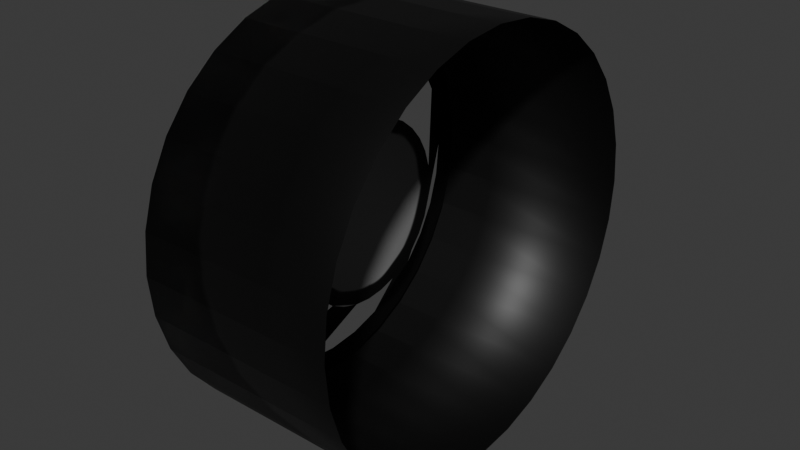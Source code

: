 # Source: Roue.blend  (saved by Blender 5.2.45; exported with 4.5.12 LTS)
import bpy
from mathutils import Matrix  # noqa: F401  (used for matrix-valued properties, if any)

bpy.ops.wm.read_factory_settings(use_empty=True)
scene = bpy.context.scene
scene.name = 'Scene'

# ---- collections
col_collection = bpy.data.collections.new('Collection'); scene.collection.children.link(col_collection)

# ---- images (referenced by path relative to the original .blend; pixels are not part of the script)
import os
ASSET_DIR = os.environ.get("B2B_ASSET_DIR", "")  # directory of the original .blend (textures are referenced by path, not embedded)
HERE = os.path.dirname(os.path.abspath(__file__))  # packed textures are extracted next to this script under _unpacked/

def load_image(name, relpath, width, height, colorspace="sRGB"):
    """Load a texture the original file referenced (path relative to the .blend, or extracted next to this script)."""
    p = next((c for c in (os.path.join(HERE, relpath), os.path.join(ASSET_DIR, relpath)) if relpath and os.path.exists(c)), "")
    if p:
        img = bpy.data.images.load(p, check_existing=True)
        img.name = name
    else:  # same state as the original file: an image datablock whose file is absent (Cycles renders it pink)
        img = bpy.data.images.new(name, width, height)
        img.source = "FILE"
        img.filepath = "//" + (relpath or name)
    img.colorspace_settings.name = colorspace
    return img
img_roue_001 = load_image('Roue.001', '_unpacked/Roue.33404632.png', 1024, 1024, 'sRGB')

# ---- materials (node trees are filled in below, after node groups)
mat_material = bpy.data.materials.new('Material')
mat_material.alpha_threshold = 0.0
mat_material.use_backface_culling_lightprobe_volume = False
mat_material.roughness = 0.5
mat_material.line_color = (0.0, 0.0, 0.0, 1.0)
mat_material_001 = bpy.data.materials.new('Material.001')

# ---- material node trees
mat_material.use_nodes = True; mat_material.node_tree.nodes.clear()
_N = mat_material.node_tree.nodes; _L = mat_material.node_tree.links
n0 = _N.new('ShaderNodeOutputMaterial'); n0.name = 'Material Output'; n0.location = (200, 100)
n1 = _N.new('ShaderNodeBsdfPrincipled'); n1.name = 'Principled BSDF'; n1.location = (-200, 100)
n1.inputs[10].default_value = 0.005
n2 = _N.new('ShaderNodeTexImage'); n2.name = 'Image Texture'; n2.location = (-490, 75)
n2.image = img_roue_001
_L.new(n1.outputs[0], n0.inputs[0])
_L.new(n2.outputs[0], n1.inputs[0])
n0.is_active_output = True
mat_material_001.use_nodes = True; mat_material_001.node_tree.nodes.clear()
_N = mat_material_001.node_tree.nodes; _L = mat_material_001.node_tree.links
n0 = _N.new('ShaderNodeBsdfPrincipled'); n0.name = 'Principled BSDF'; n0.location = (-200, 100)
n0.inputs[0].default_value = (1.0, 1.0, 1.0, 1.0)
n0.inputs[10].default_value = 0.005
n1 = _N.new('ShaderNodeOutputMaterial'); n1.name = 'Material Output'; n1.location = (200, 100)
_L.new(n0.outputs[0], n1.inputs[0])
n1.is_active_output = True

# ---- world
world_world = bpy.data.worlds.new('World'); scene.world = world_world
world_world.use_nodes = True; world_world.node_tree.nodes.clear()
_N = world_world.node_tree.nodes; _L = world_world.node_tree.links
n0 = _N.new('ShaderNodeOutputWorld'); n0.name = 'World Output'; n0.location = (200, 100)
n1 = _N.new('ShaderNodeBackground'); n1.name = 'Background'; n1.location = (-200, 100)
n1.inputs[0].default_value = (0.05088, 0.05088, 0.05088, 1.0)
_L.new(n1.outputs[0], n0.inputs[0])
n0.is_active_output = True
world_world.color = (0.05088, 0.05088, 0.05088)
world_world.sun_shadow_jitter_overblur = 0.0

# ---- meshes
me_cylinder_006 = bpy.data.meshes.new('Cylinder.006')
me_cylinder_006.from_pydata([(-0.002723, 1.002, -1.135), (-0.002723, 0.8238, 0.7428), (0.1924, 0.9827, -1.135), (0.1576, 0.808, 0.7428), (0.38, 0.9258, -1.135), (0.3118, 0.7612, 0.7428), (0.5528, 0.8334, -1.135), (0.4539, 0.6853, 0.7428), (0.7044, 0.709, -1.135), (0.5784, 0.5831, 0.7428), (0.8287, 0.5575, -1.135), (0.6807, 0.4585, 0.7428), (0.9212, 0.3846, -1.135), (0.7566, 0.3164, 0.7428), (0.9781, 0.197, -1.135), (0.8034, 0.1623, 0.7428), (0.9973, 0.001916, -1.135), (0.8192, 0.001916, 0.7428), (0.9781, -0.1932, -1.135), (0.8034, -0.1584, 0.7428), (0.9212, -0.3808, -1.135), (0.7566, -0.3126, 0.7428), (0.8287, -0.5537, -1.135), (0.6807, -0.4547, 0.7428), (0.7044, -0.7052, -1.135), (0.5784, -0.5792, 0.7428), (0.5528, -0.8296, -1.135), (0.4539, -0.6815, 0.7428), (0.38, -0.922, -1.135), (0.3118, -0.7574, 0.7428), (0.1924, -0.9789, -1.135), (0.1576, -0.8042, 0.7428), (-0.002723, -0.9981, -1.135), (-0.002723, -0.82, 0.7428), (-0.1978, -0.9789, -1.135), (-0.1631, -0.8042, 0.7428), (-0.3854, -0.922, -1.135), (-0.3172, -0.7574, 0.7428), (-0.5583, -0.8296, -1.135), (-0.4593, -0.6815, 0.7428), (-0.7098, -0.7052, -1.135), (-0.5839, -0.5792, 0.7428), (-0.8342, -0.5537, -1.135), (-0.6861, -0.4547, 0.7428), (-0.9266, -0.3808, -1.135), (-0.762, -0.3126, 0.7428), (-0.9835, -0.1932, -1.135), (-0.8088, -0.1584, 0.7428), (-1.003, 0.001916, -1.135), (-0.8246, 0.001916, 0.7428), (-0.9835, 0.197, -1.135), (-0.8088, 0.1623, 0.7428), (-0.9266, 0.3846, -1.135), (-0.762, 0.3164, 0.7428), (-0.8342, 0.5575, -1.135), (-0.6861, 0.4585, 0.7428), (-0.7098, 0.709, -1.135), (-0.5839, 0.5831, 0.7428), (-0.5583, 0.8334, -1.135), (-0.4593, 0.6853, 0.7428), (-0.3854, 0.9258, -1.135), (-0.3172, 0.7612, 0.7428), (-0.1978, 0.9827, -1.135), (-0.1631, 0.808, 0.7428), (0.1924, 0.9827, 0.8648), (-0.002723, 1.002, 0.8648), (0.38, 0.9258, 0.8648), (0.5528, 0.8334, 0.8648), (0.7044, 0.709, 0.8648), (0.8287, 0.5575, 0.8648), (0.9212, 0.3846, 0.8648), (0.9781, 0.197, 0.8648), (0.9973, 0.001916, 0.8648), (0.9781, -0.1932, 0.8648), (0.9212, -0.3808, 0.8648), (0.8287, -0.5537, 0.8648), (0.7044, -0.7052, 0.8648), (0.5528, -0.8296, 0.8648), (0.38, -0.922, 0.8648), (0.1924, -0.9789, 0.8648), (-0.002723, -0.9981, 0.8648), (-0.1978, -0.9789, 0.8648), (-0.3854, -0.922, 0.8648), (-0.5583, -0.8296, 0.8648), (-0.7098, -0.7052, 0.8648), (-0.8342, -0.5537, 0.8648), (-0.9266, -0.3808, 0.8648), (-0.9835, -0.1932, 0.8648), (-1.003, 0.001916, 0.8648), (-0.9835, 0.197, 0.8648), (-0.9266, 0.3846, 0.8648), (-0.8342, 0.5575, 0.8648), (-0.7098, 0.709, 0.8648), (-0.5583, 0.8334, 0.8648), (-0.3854, 0.9258, 0.8648), (-0.1978, 0.9827, 0.8648), (0.00561, 0.4384, 0.2599), (-0.08086, 0.4299, 0.2599), (-0.164, 0.4047, 0.2599), (-0.2406, 0.3638, 0.2599), (-0.3078, 0.3086, 0.2599), (-0.3629, 0.2415, 0.2599), (-0.4039, 0.1648, 0.2599), (-0.4291, 0.08171, 0.2599), (-0.4376, -0.004759, 0.2599), (-0.4291, -0.09122, 0.2599), (-0.4039, -0.1744, 0.2599), (-0.3629, -0.251, 0.2599), (-0.3078, -0.3182, 0.2599), (-0.2406, -0.3733, 0.2599), (-0.164, -0.4142, 0.2599), (-0.08086, -0.4394, 0.2599), (0.00561, -0.3798, 0.2599), (0.09208, -0.4394, 0.2599), (0.1752, -0.4142, 0.2599), (0.2518, -0.3733, 0.2599), (0.319, -0.3182, 0.2599), (0.3174, -0.2131, 0.2599), (0.4151, -0.1744, 0.2599), (0.4403, -0.09122, 0.2599), (0.4488, -0.004759, 0.2599), (0.4403, 0.08171, 0.2599), (0.4151, 0.1648, 0.2599), (0.3741, 0.2415, 0.2599), (0.319, 0.3086, 0.2599), (0.2518, 0.3638, 0.2599), (0.1752, 0.4047, 0.2599), (0.09208, 0.4299, 0.2599), (-0.06755, 0.363, 0.2599), (0.00561, 0.3702, 0.2599), (-0.1379, 0.3417, 0.2599), (-0.2027, 0.307, 0.2599), (-0.2596, 0.2604, 0.2599), (-0.3062, 0.2036, 0.2599), (-0.3408, 0.1387, 0.2599), (-0.3622, 0.0684, 0.2599), (-0.3694, -0.004759, 0.2599), (-0.3622, -0.07792, 0.2599), (-0.3408, -0.1483, 0.2599), (-0.3062, -0.2131, 0.2599), (-0.2596, -0.2699, 0.2599), (-0.2027, -0.3166, 0.2599), (-0.1379, -0.3512, 0.2599), (-0.06755, -0.3726, 0.2599), (0.00561, -0.448, 0.2599), (0.1491, -0.3512, 0.2599), (0.07877, -0.3726, 0.2599), (0.2139, -0.3166, 0.2599), (0.2708, -0.2699, 0.2599), (0.3741, -0.251, 0.2599), (0.3734, -0.07792, 0.2599), (0.3521, -0.1483, 0.2599), (0.3806, -0.004759, 0.2599), (0.3734, 0.0684, 0.2599), (0.3521, 0.1387, 0.2599), (0.3174, 0.2036, 0.2599), (0.2708, 0.2604, 0.2599), (0.2139, 0.307, 0.2599), (0.1491, 0.3417, 0.2599), (0.07877, 0.363, 0.2599), (-0.002723, 0.937, 0.7428), (0.1797, 0.919, 0.7428), (0.3551, 0.8658, 0.7428), (0.5168, 0.7794, 0.7428), (0.6585, 0.6631, 0.7428), (0.7747, 0.5214, 0.7428), (0.8611, 0.3597, 0.7428), (0.9144, 0.1843, 0.7428), (0.9323, 0.001916, 0.7428), (0.9144, -0.1805, 0.7428), (0.8611, -0.3559, 0.7428), (0.7747, -0.5176, 0.7428), (0.6585, -0.6593, 0.7428), (0.5168, -0.7755, 0.7428), (0.3551, -0.862, 0.7428), (0.1797, -0.9152, 0.7428), (-0.002723, -0.9331, 0.7428), (-0.1851, -0.9152, 0.7428), (-0.3605, -0.862, 0.7428), (-0.5222, -0.7755, 0.7428), (-0.6639, -0.6593, 0.7428), (-0.7802, -0.5176, 0.7428), (-0.8666, -0.3559, 0.7428), (-0.9198, -0.1805, 0.7428), (-0.9378, 0.001916, 0.7428), (-0.9198, 0.1843, 0.7428), (-0.8666, 0.3597, 0.7428), (-0.7802, 0.5214, 0.7428), (-0.6639, 0.6631, 0.7428), (-0.5222, 0.7794, 0.7428), (-0.3605, 0.8658, 0.7428), (-0.1851, 0.919, 0.7428)], [], [(0, 65, 64, 2), (2, 64, 66, 4), (4, 66, 67, 6), (6, 67, 68, 8), (8, 68, 69, 10), (10, 69, 70, 12), (12, 70, 71, 14), (14, 71, 72, 16), (16, 72, 73, 18), (18, 73, 74, 20), (20, 74, 75, 22), (22, 75, 76, 24), (24, 76, 77, 26), (26, 77, 78, 28), (28, 78, 79, 30), (30, 79, 80, 32), (32, 80, 81, 34), (34, 81, 82, 36), (36, 82, 83, 38), (38, 83, 84, 40), (40, 84, 85, 42), (42, 85, 86, 44), (44, 86, 87, 46), (46, 87, 88, 48), (48, 88, 89, 50), (50, 89, 90, 52), (52, 90, 91, 54), (54, 91, 92, 56), (56, 92, 93, 58), (58, 93, 94, 60), (49, 47, 106, 105, 104, 51), (60, 94, 95, 62), (62, 95, 65, 0), (160, 161, 64, 65), (161, 162, 66, 64), (162, 163, 67, 66), (163, 164, 68, 67), (164, 165, 69, 68), (165, 166, 70, 69), (166, 167, 71, 70), (167, 168, 72, 71), (168, 169, 73, 72), (169, 170, 74, 73), (170, 171, 75, 74), (171, 172, 76, 75), (172, 173, 77, 76), (173, 174, 78, 77), (174, 175, 79, 78), (175, 176, 80, 79), (176, 177, 81, 80), (177, 178, 82, 81), (178, 179, 83, 82), (179, 180, 84, 83), (180, 181, 85, 84), (181, 182, 86, 85), (182, 183, 87, 86), (183, 184, 88, 87), (184, 185, 89, 88), (185, 186, 90, 89), (186, 187, 91, 90), (187, 188, 92, 91), (188, 189, 93, 92), (189, 190, 94, 93), (190, 191, 95, 94), (191, 160, 65, 95), (99, 97, 1, 61), (63, 61, 1), (15, 11, 123, 121), (13, 11, 15), (116, 25, 23, 21, 118, 149), (111, 37, 35, 33, 113, 144), (128, 130, 131, 132, 133, 134, 135, 136, 137, 138, 139, 140, 141, 142, 143, 112, 146, 145, 147, 148, 117, 151, 150, 152, 153, 154, 155, 156, 157, 158, 159, 129), (128, 129, 96, 97), (130, 128, 97, 98), (131, 130, 98, 99), (132, 131, 99, 100), (133, 132, 100, 101), (134, 133, 101, 102), (135, 134, 102, 103), (136, 135, 103, 104), (137, 136, 104, 105), (138, 137, 105, 106), (139, 138, 106, 107), (140, 139, 107, 108), (141, 140, 108, 109), (142, 141, 109, 110), (143, 142, 110, 111), (112, 143, 111, 144), (146, 112, 144, 113), (145, 146, 113, 114), (147, 145, 114, 115), (148, 147, 115, 116), (117, 148, 116, 149), (151, 117, 149, 118), (150, 151, 118, 119), (152, 150, 119, 120), (153, 152, 120, 121), (154, 153, 121, 122), (155, 154, 122, 123), (156, 155, 123, 124), (157, 156, 124, 125), (158, 157, 125, 126), (159, 158, 126, 127), (129, 159, 127, 96), (63, 1, 160, 191), (61, 63, 191, 190), (59, 61, 190, 189), (57, 59, 189, 188), (55, 57, 188, 187), (53, 55, 187, 186), (51, 53, 186, 185), (49, 51, 185, 184), (47, 49, 184, 183), (45, 47, 183, 182), (43, 45, 182, 181), (41, 43, 181, 180), (39, 41, 180, 179), (37, 39, 179, 178), (35, 37, 178, 177), (33, 35, 177, 176), (31, 33, 176, 175), (29, 31, 175, 174), (27, 29, 174, 173), (25, 27, 173, 172), (23, 25, 172, 171), (21, 23, 171, 170), (19, 21, 170, 169), (17, 19, 169, 168), (15, 17, 168, 167), (13, 15, 167, 166), (11, 13, 166, 165), (9, 11, 165, 164), (7, 9, 164, 163), (5, 7, 163, 162), (3, 5, 162, 161), (1, 3, 161, 160)])
me_cylinder_006.polygons.foreach_set('use_smooth', [True] * 136)
_uv = me_cylinder_006.uv_layers.new(name='UVMap')
_uv.uv.foreach_set('vector', [0.4007, 0.4031, 0.2892, 0.2002, 0.3325, 0.1803, 0.4011, 0.4029, 0.4011, 0.4029, 0.3325, 0.1803, 0.3793, 0.1719, 0.4016, 0.4028, 0.4016, 0.4028, 0.3793, 0.1719, 0.4268, 0.1725, 0.4021, 0.4028, 0.4021, 0.4028, 0.4268, 0.1725, 0.4729, 0.1829, 0.4025, 0.4029, 0.4025, 0.4029, 0.4729, 0.1829, 0.5146, 0.2042, 0.403, 0.403, 0.403, 0.403, 0.5146, 0.2042, 0.5509, 0.233, 0.4034, 0.4033, 0.4034, 0.4033, 0.5509, 0.233, 0.582, 0.2668, 0.4037, 0.4036, 0.4037, 0.4036, 0.582, 0.2668, 0.6039, 0.307, 0.404, 0.404, 0.404, 0.404, 0.6039, 0.307, 0.613, 0.3515, 0.4042, 0.4044, 0.4042, 0.4044, 0.613, 0.3515, 0.6065, 0.3955, 0.4043, 0.4049, 0.4043, 0.4049, 0.6065, 0.3955, 0.5845, 0.4334, 0.4044, 0.4054, 0.4044, 0.4054, 0.5845, 0.4334, 0.5577, 0.462, 0.4043, 0.4058, 0.4043, 0.4058, 0.5577, 0.462, 0.5313, 0.4831, 0.4041, 0.4063, 0.4041, 0.4063, 0.5313, 0.4831, 0.5067, 0.4988, 0.4039, 0.4067, 0.4039, 0.4067, 0.5067, 0.4988, 0.4833, 0.5106, 0.4036, 0.407, 0.4036, 0.407, 0.4833, 0.5106, 0.4606, 0.5193, 0.4032, 0.4073, 0.4032, 0.4073, 0.4606, 0.5193, 0.4386, 0.5261, 0.4028, 0.4074, 0.4028, 0.4074, 0.4386, 0.5261, 0.4165, 0.5309, 0.4024, 0.4075, 0.4024, 0.4075, 0.4165, 0.5309, 0.3936, 0.5333, 0.4019, 0.4076, 0.4019, 0.4076, 0.3936, 0.5333, 0.3694, 0.5338, 0.4015, 0.4075, 0.4015, 0.4075, 0.3694, 0.5338, 0.3434, 0.532, 0.401, 0.4073, 0.401, 0.4073, 0.3434, 0.532, 0.3148, 0.5271, 0.4006, 0.4071, 0.4006, 0.4071, 0.3148, 0.5271, 0.282, 0.5189, 0.4002, 0.4068, 0.4002, 0.4068, 0.282, 0.5189, 0.2471, 0.503, 0.4, 0.4064, 0.4, 0.4064, 0.2471, 0.503, 0.2091, 0.4783, 0.3997, 0.406, 0.3997, 0.406, 0.2091, 0.4783, 0.1835, 0.4402, 0.3996, 0.4056, 0.3996, 0.4056, 0.1835, 0.4402, 0.1717, 0.3943, 0.3996, 0.4051, 0.3996, 0.4051, 0.1717, 0.3943, 0.1747, 0.3462, 0.3996, 0.4046, 0.3996, 0.4046, 0.1747, 0.3462, 0.1908, 0.3008, 0.3998, 0.4042, 0.3998, 0.4042, 0.1908, 0.3008, 0.2173, 0.261, 0.4, 0.4038, 0.2231, 0.5693, 0.272, 0.572, 0.3676, 0.7248, 0.3461, 0.7446, 0.3229, 0.775, 0.1525, 0.5515, 0.4, 0.4038, 0.2173, 0.261, 0.2505, 0.2272, 0.4003, 0.4034, 0.4003, 0.4034, 0.2505, 0.2272, 0.2892, 0.2002, 0.4007, 0.4031, 0.2695, 0.1665, 0.3212, 0.144, 0.3325, 0.1803, 0.2892, 0.2002, 0.3212, 0.144, 0.3759, 0.1324, 0.3793, 0.1719, 0.3325, 0.1803, 0.3759, 0.1324, 0.4319, 0.1346, 0.4268, 0.1725, 0.3793, 0.1719, 0.4319, 0.1346, 0.4858, 0.148, 0.4729, 0.1829, 0.4268, 0.1725, 0.4858, 0.148, 0.5349, 0.1728, 0.5146, 0.2042, 0.4729, 0.1829, 0.5349, 0.1728, 0.5747, 0.2067, 0.5509, 0.233, 0.5146, 0.2042, 0.5747, 0.2067, 0.6127, 0.2441, 0.582, 0.2668, 0.5509, 0.233, 0.6127, 0.2441, 0.6411, 0.2928, 0.6039, 0.307, 0.582, 0.2668, 0.6411, 0.2928, 0.6546, 0.3509, 0.613, 0.3515, 0.6039, 0.307, 0.6546, 0.3509, 0.6453, 0.4113, 0.6065, 0.3955, 0.613, 0.3515, 0.6453, 0.4113, 0.6106, 0.456, 0.5845, 0.4334, 0.6065, 0.3955, 0.6106, 0.456, 0.5754, 0.484, 0.5577, 0.462, 0.5845, 0.4334, 0.5754, 0.484, 0.5439, 0.5032, 0.5313, 0.4831, 0.5577, 0.462, 0.5439, 0.5032, 0.5162, 0.5174, 0.5067, 0.4988, 0.5313, 0.4831, 0.5162, 0.5174, 0.4904, 0.5278, 0.4833, 0.5106, 0.5067, 0.4988, 0.4904, 0.5278, 0.4661, 0.5361, 0.4606, 0.5193, 0.4833, 0.5106, 0.4661, 0.5361, 0.4426, 0.5426, 0.4386, 0.5261, 0.4606, 0.5193, 0.4426, 0.5426, 0.4192, 0.5472, 0.4165, 0.5309, 0.4386, 0.5261, 0.4192, 0.5472, 0.3952, 0.5505, 0.3936, 0.5333, 0.4165, 0.5309, 0.3952, 0.5505, 0.3698, 0.5523, 0.3694, 0.5338, 0.3936, 0.5333, 0.3698, 0.5523, 0.342, 0.5526, 0.3434, 0.532, 0.3694, 0.5338, 0.342, 0.5526, 0.311, 0.5506, 0.3148, 0.5271, 0.3434, 0.532, 0.311, 0.5506, 0.275, 0.5456, 0.282, 0.5189, 0.3148, 0.5271, 0.275, 0.5456, 0.2327, 0.5343, 0.2471, 0.503, 0.282, 0.5189, 0.2327, 0.5343, 0.1826, 0.5092, 0.2091, 0.4783, 0.2471, 0.503, 0.1826, 0.5092, 0.1455, 0.4595, 0.1835, 0.4402, 0.2091, 0.4783, 0.1455, 0.4595, 0.1296, 0.3987, 0.1717, 0.3943, 0.1835, 0.4402, 0.1296, 0.3987, 0.1342, 0.3376, 0.1747, 0.3462, 0.1717, 0.3943, 0.1342, 0.3376, 0.155, 0.2825, 0.1908, 0.3008, 0.1747, 0.3462, 0.155, 0.2825, 0.1867, 0.2356, 0.2173, 0.261, 0.1908, 0.3008, 0.1867, 0.2356, 0.2275, 0.1998, 0.2505, 0.2272, 0.2173, 0.261, 0.2275, 0.1998, 0.2695, 0.1665, 0.2892, 0.2002, 0.2505, 0.2272, 8.827e-05, 0.03697, 0.05241, 8.824e-05, 0.2459, 0.129, 0.158, 0.2087, 0.2047, 0.174, 0.158, 0.2087, 0.2459, 0.129, 0.6431, 0.2185, 0.5593, 0.1373, 0.7345, 8.824e-05, 0.7797, 0.04388, 0.598, 0.1825, 0.5593, 0.1373, 0.6431, 0.2185, 0.5909, 0.69, 0.5895, 0.508, 0.6337, 0.4845, 0.6953, 0.438, 0.6557, 0.7217, 0.6211, 0.7016, 0.4716, 0.6863, 0.422, 0.5628, 0.446, 0.5577, 0.4709, 0.5523, 0.5165, 0.6817, 0.4939, 0.6845, 0.4666, 0.9633, 0.4363, 0.9504, 0.4091, 0.9317, 0.3859, 0.9081, 0.368, 0.8802, 0.3558, 0.8495, 0.3517, 0.8171, 0.354, 0.7854, 0.3663, 0.7611, 0.3817, 0.7415, 0.3983, 0.7274, 0.4162, 0.7169, 0.4339, 0.7099, 0.4528, 0.7064, 0.473, 0.704, 0.4949, 0.7057, 0.5175, 0.7012, 0.5387, 0.7007, 0.5602, 0.7041, 0.5825, 0.7124, 0.6076, 0.7258, 0.6316, 0.7455, 0.6497, 0.7721, 0.6618, 0.801, 0.6605, 0.8324, 0.6528, 0.8637, 0.6377, 0.8931, 0.6171, 0.9191, 0.5915, 0.9405, 0.5622, 0.9565, 0.5306, 0.9664, 0.4983, 0.9698, 0.4666, 0.9633, 0.4983, 0.9698, 0.4965, 0.9999, 0.4578, 0.9926, 0.4363, 0.9504, 0.4666, 0.9633, 0.4578, 0.9926, 0.4216, 0.9774, 0.4091, 0.9317, 0.4363, 0.9504, 0.4216, 0.9774, 0.3893, 0.9553, 0.3859, 0.9081, 0.4091, 0.9317, 0.3893, 0.9553, 0.3619, 0.9273, 0.368, 0.8802, 0.3859, 0.9081, 0.3619, 0.9273, 0.3404, 0.8944, 0.3558, 0.8495, 0.368, 0.8802, 0.3404, 0.8944, 0.3258, 0.8575, 0.3517, 0.8171, 0.3558, 0.8495, 0.3258, 0.8575, 0.3196, 0.8177, 0.354, 0.7854, 0.3517, 0.8171, 0.3196, 0.8177, 0.3229, 0.775, 0.3663, 0.7611, 0.354, 0.7854, 0.3229, 0.775, 0.3461, 0.7446, 0.3817, 0.7415, 0.3663, 0.7611, 0.3461, 0.7446, 0.3676, 0.7248, 0.3983, 0.7274, 0.3817, 0.7415, 0.3676, 0.7248, 0.3893, 0.714, 0.4162, 0.7169, 0.3983, 0.7274, 0.3893, 0.714, 0.4078, 0.6998, 0.4339, 0.7099, 0.4162, 0.7169, 0.4078, 0.6998, 0.4292, 0.6932, 0.4528, 0.7064, 0.4339, 0.7099, 0.4292, 0.6932, 0.4502, 0.689, 0.473, 0.704, 0.4528, 0.7064, 0.4502, 0.689, 0.4716, 0.6863, 0.4949, 0.7057, 0.473, 0.704, 0.4716, 0.6863, 0.4939, 0.6845, 0.5175, 0.7012, 0.4949, 0.7057, 0.4939, 0.6845, 0.5165, 0.6817, 0.5387, 0.7007, 0.5175, 0.7012, 0.5165, 0.6817, 0.5396, 0.6846, 0.5602, 0.7041, 0.5387, 0.7007, 0.5396, 0.6846, 0.5635, 0.6831, 0.5825, 0.7124, 0.5602, 0.7041, 0.5635, 0.6831, 0.5909, 0.69, 0.6076, 0.7258, 0.5825, 0.7124, 0.5909, 0.69, 0.6211, 0.7016, 0.6316, 0.7455, 0.6076, 0.7258, 0.6211, 0.7016, 0.6557, 0.7217, 0.6497, 0.7721, 0.6316, 0.7455, 0.6557, 0.7217, 0.6783, 0.7578, 0.6618, 0.801, 0.6497, 0.7721, 0.6783, 0.7578, 0.6914, 0.796, 0.6605, 0.8324, 0.6618, 0.801, 0.6914, 0.796, 0.6909, 0.8361, 0.6528, 0.8637, 0.6605, 0.8324, 0.6909, 0.8361, 0.6816, 0.8744, 0.6377, 0.8931, 0.6528, 0.8637, 0.6816, 0.8744, 0.6638, 0.9097, 0.6171, 0.9191, 0.6377, 0.8931, 0.6638, 0.9097, 0.6393, 0.9407, 0.5915, 0.9405, 0.6171, 0.9191, 0.6393, 0.9407, 0.609, 0.9661, 0.5622, 0.9565, 0.5915, 0.9405, 0.609, 0.9661, 0.5743, 0.9851, 0.5306, 0.9664, 0.5622, 0.9565, 0.5743, 0.9851, 0.5364, 0.9968, 0.4983, 0.9698, 0.5306, 0.9664, 0.5364, 0.9968, 0.4965, 0.9999, 0.2047, 0.174, 0.2459, 0.129, 0.2695, 0.1665, 0.2275, 0.1998, 0.158, 0.2087, 0.2047, 0.174, 0.2275, 0.1998, 0.1867, 0.2356, 0.1172, 0.2619, 0.158, 0.2087, 0.1867, 0.2356, 0.155, 0.2825, 0.08911, 0.3267, 0.1172, 0.2619, 0.155, 0.2825, 0.1342, 0.3376, 0.07692, 0.4035, 0.08911, 0.3267, 0.1342, 0.3376, 0.1296, 0.3987, 0.09937, 0.483, 0.07692, 0.4035, 0.1296, 0.3987, 0.1455, 0.4595, 0.1525, 0.5515, 0.09937, 0.483, 0.1455, 0.4595, 0.1826, 0.5092, 0.2231, 0.5693, 0.1525, 0.5515, 0.1826, 0.5092, 0.2327, 0.5343, 0.272, 0.572, 0.2231, 0.5693, 0.2327, 0.5343, 0.275, 0.5456, 0.3102, 0.5728, 0.272, 0.572, 0.275, 0.5456, 0.311, 0.5506, 0.3422, 0.5721, 0.3102, 0.5728, 0.311, 0.5506, 0.342, 0.5526, 0.3708, 0.5704, 0.3422, 0.5721, 0.342, 0.5526, 0.3698, 0.5523, 0.3972, 0.567, 0.3708, 0.5704, 0.3698, 0.5523, 0.3952, 0.5505, 0.422, 0.5628, 0.3972, 0.567, 0.3952, 0.5505, 0.4192, 0.5472, 0.446, 0.5577, 0.422, 0.5628, 0.4192, 0.5472, 0.4426, 0.5426, 0.4709, 0.5523, 0.446, 0.5577, 0.4426, 0.5426, 0.4661, 0.5361, 0.4961, 0.5445, 0.4709, 0.5523, 0.4661, 0.5361, 0.4904, 0.5278, 0.5232, 0.5352, 0.4961, 0.5445, 0.4904, 0.5278, 0.5162, 0.5174, 0.5541, 0.5241, 0.5232, 0.5352, 0.5162, 0.5174, 0.5439, 0.5032, 0.5895, 0.508, 0.5541, 0.5241, 0.5439, 0.5032, 0.5754, 0.484, 0.6337, 0.4845, 0.5895, 0.508, 0.5754, 0.484, 0.6106, 0.456, 0.6953, 0.438, 0.6337, 0.4845, 0.6106, 0.456, 0.6453, 0.4113, 0.7049, 0.3496, 0.6953, 0.438, 0.6453, 0.4113, 0.6546, 0.3509, 0.6827, 0.2755, 0.7049, 0.3496, 0.6546, 0.3509, 0.6411, 0.2928, 0.6431, 0.2185, 0.6827, 0.2755, 0.6411, 0.2928, 0.6127, 0.2441, 0.598, 0.1825, 0.6431, 0.2185, 0.6127, 0.2441, 0.5747, 0.2067, 0.5593, 0.1373, 0.598, 0.1825, 0.5747, 0.2067, 0.5349, 0.1728, 0.4995, 0.1111, 0.5593, 0.1373, 0.5349, 0.1728, 0.4858, 0.148, 0.4376, 0.09243, 0.4995, 0.1111, 0.4858, 0.148, 0.4319, 0.1346, 0.3725, 0.09374, 0.4376, 0.09243, 0.4319, 0.1346, 0.3759, 0.1324, 0.309, 0.1042, 0.3725, 0.09374, 0.3759, 0.1324, 0.3212, 0.144, 0.2459, 0.129, 0.309, 0.1042, 0.3212, 0.144, 0.2695, 0.1665])
me_cylinder_006.materials.append(mat_material)
me_cylinder_006.materials.append(mat_material_001)
me_cylinder_006.update()

# ---- objects
ob_cylinder_006 = bpy.data.objects.new('Cylinder.006', me_cylinder_006)

# ---- transforms, parenting, visibility, modifiers, constraints
ob_cylinder_006.location = (0.0, 0.0, 0.0)
ob_cylinder_006.rotation_euler = (3.142, 1.571, 0.0)
ob_cylinder_006.scale = (0.6799, 0.6799, 0.3329)

# ---- collection membership
col_collection.objects.link(ob_cylinder_006)

# ---- scene / render settings (as saved in the file)
scene.frame_start = 1; scene.frame_end = 250; scene.frame_set(1)
scene.render.engine = 'BLENDER_EEVEE_NEXT'
scene.render.bake_bias = 0.0
scene.render.bake_samples = 0
scene.render.compositor_device = 'GPU'
scene.eevee.use_volume_custom_range = False
scene.eevee.fast_gi_thickness_near = 0.1
scene.eevee.fast_gi_thickness_far = 0.0
scene.eevee.ray_tracing_options.screen_trace_thickness = 0.1
bpy.context.view_layer.update()

# ---- added for rendering (the .blend has no active camera and no usable light): camera, sun
cam_auto = bpy.data.cameras.new('AutoCamera')
cam_auto.lens = 50.0
cam_auto.sensor_width = 36.0
cam_auto.clip_end = 1000.0
ob_auto_camera = bpy.data.objects.new('AutoCamera', cam_auto)
scene.collection.objects.link(ob_auto_camera)
ob_auto_camera.location = (1.92785, -2.26071, 1.50812)
ob_auto_camera.rotation_euler = (1.09748, -7.21219e-08, 0.694738)
scene.camera = ob_auto_camera
light_auto_sun = bpy.data.lights.new('AutoSun', 'SUN')
light_auto_sun.energy = 3.0
light_auto_sun.angle = 0.0523599
ob_auto_sun = bpy.data.objects.new('AutoSun', light_auto_sun)
scene.collection.objects.link(ob_auto_sun)
ob_auto_sun.rotation_euler = (0.872665, 0.174533, 0.523599)
bpy.context.view_layer.update()
